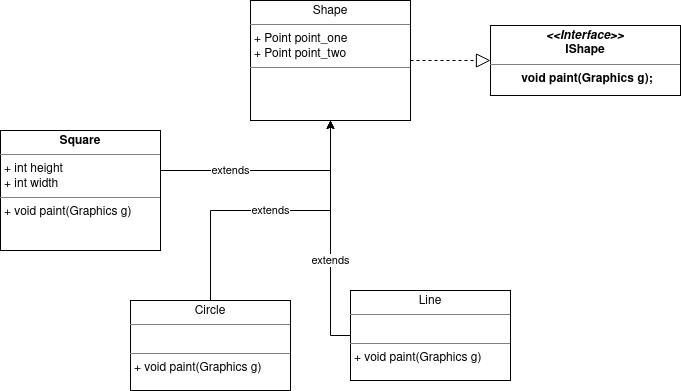

The diagram above was exported from draw.io. Its source (the exported page's mxGraphModel, read from the mxfile embedded in the PNG):
<mxGraphModel dx="1038" dy="588" grid="1" gridSize="10" guides="1" tooltips="1" connect="1" arrows="1" fold="1" page="1" pageScale="1" pageWidth="850" pageHeight="1100" math="0" shadow="0">
  <root>
    <mxCell id="0" />
    <mxCell id="1" parent="0" />
    <mxCell id="TkUXBlbO4KRqXNiO9wzE-3" value="&lt;p style=&quot;margin: 4px 0px 0px&quot; align=&quot;center&quot;&gt;&lt;b&gt;&lt;i&gt;&amp;lt;&amp;lt;Interface&amp;gt;&amp;gt;&lt;/i&gt;&lt;br&gt;IShape&lt;/b&gt;&lt;/p&gt;&lt;hr size=&quot;1&quot; align=&quot;center&quot;&gt;&lt;p style=&quot;margin: 0px ; margin-left: 4px&quot; align=&quot;center&quot;&gt;&lt;b&gt;void paint(Graphics g);&lt;br&gt;&lt;/b&gt;&lt;/p&gt;" style="verticalAlign=top;align=center;overflow=fill;fontSize=12;fontFamily=Helvetica;html=1;" vertex="1" parent="1">
      <mxGeometry x="520" y="295" width="190" height="70" as="geometry" />
    </mxCell>
    <mxCell id="TkUXBlbO4KRqXNiO9wzE-4" value="&lt;p style=&quot;margin: 0px ; margin-top: 4px ; text-align: center&quot;&gt;Shape&lt;/p&gt;&lt;hr size=&quot;1&quot;&gt;&lt;p style=&quot;margin: 0px ; margin-left: 4px&quot;&gt;+ Point point_one&lt;br&gt;+ Point point_two&lt;br&gt;&lt;/p&gt;&lt;hr size=&quot;1&quot;&gt;&lt;p style=&quot;margin: 0px ; margin-left: 4px&quot;&gt;&lt;br&gt;&lt;/p&gt;" style="verticalAlign=top;align=left;overflow=fill;fontSize=12;fontFamily=Helvetica;html=1;" vertex="1" parent="1">
      <mxGeometry x="280" y="270" width="160" height="120" as="geometry" />
    </mxCell>
    <mxCell id="TkUXBlbO4KRqXNiO9wzE-5" value="" style="endArrow=block;dashed=1;endFill=0;endSize=12;html=1;exitX=1;exitY=0.5;exitDx=0;exitDy=0;entryX=0;entryY=0.5;entryDx=0;entryDy=0;" edge="1" parent="1" source="TkUXBlbO4KRqXNiO9wzE-4" target="TkUXBlbO4KRqXNiO9wzE-3">
      <mxGeometry width="160" relative="1" as="geometry">
        <mxPoint x="340" y="310" as="sourcePoint" />
        <mxPoint x="500" y="310" as="targetPoint" />
      </mxGeometry>
    </mxCell>
    <mxCell id="TkUXBlbO4KRqXNiO9wzE-7" value="extends" style="edgeStyle=orthogonalEdgeStyle;rounded=0;orthogonalLoop=1;jettySize=auto;html=1;entryX=0.5;entryY=1;entryDx=0;entryDy=0;" edge="1" parent="1" source="TkUXBlbO4KRqXNiO9wzE-6" target="TkUXBlbO4KRqXNiO9wzE-4">
      <mxGeometry x="-0.3636" relative="1" as="geometry">
        <mxPoint x="360" y="430" as="targetPoint" />
        <Array as="points">
          <mxPoint x="360" y="440" />
        </Array>
        <mxPoint as="offset" />
      </mxGeometry>
    </mxCell>
    <mxCell id="TkUXBlbO4KRqXNiO9wzE-6" value="&lt;p style=&quot;margin: 0px ; margin-top: 4px ; text-align: center&quot;&gt;&lt;b&gt;Square&lt;/b&gt;&lt;/p&gt;&lt;hr size=&quot;1&quot;&gt;&lt;p style=&quot;margin: 0px ; margin-left: 4px&quot;&gt;+ int height&lt;/p&gt;&lt;p style=&quot;margin: 0px ; margin-left: 4px&quot;&gt;+ int width&lt;br&gt;&lt;/p&gt;&lt;hr size=&quot;1&quot;&gt;&lt;p style=&quot;margin: 0px ; margin-left: 4px&quot;&gt;+ void paint(Graphics g)&lt;br&gt;&lt;/p&gt;" style="verticalAlign=top;align=left;overflow=fill;fontSize=12;fontFamily=Helvetica;html=1;" vertex="1" parent="1">
      <mxGeometry x="30" y="400" width="160" height="120" as="geometry" />
    </mxCell>
    <mxCell id="TkUXBlbO4KRqXNiO9wzE-9" value="extends" style="edgeStyle=orthogonalEdgeStyle;rounded=0;orthogonalLoop=1;jettySize=auto;html=1;" edge="1" parent="1" source="TkUXBlbO4KRqXNiO9wzE-8" target="TkUXBlbO4KRqXNiO9wzE-4">
      <mxGeometry relative="1" as="geometry" />
    </mxCell>
    <mxCell id="TkUXBlbO4KRqXNiO9wzE-8" value="&lt;p style=&quot;margin: 0px ; margin-top: 4px ; text-align: center&quot;&gt;Circle&lt;/p&gt;&lt;hr size=&quot;1&quot;&gt;&lt;p style=&quot;margin: 0px ; margin-left: 4px&quot;&gt;&lt;br&gt;&lt;/p&gt;&lt;hr size=&quot;1&quot;&gt;&lt;p style=&quot;margin: 0px ; margin-left: 4px&quot;&gt;+ void paint(Graphics g)&lt;/p&gt;" style="verticalAlign=top;align=left;overflow=fill;fontSize=12;fontFamily=Helvetica;html=1;" vertex="1" parent="1">
      <mxGeometry x="160" y="570" width="160" height="90" as="geometry" />
    </mxCell>
    <mxCell id="TkUXBlbO4KRqXNiO9wzE-11" value="extends" style="edgeStyle=orthogonalEdgeStyle;rounded=0;orthogonalLoop=1;jettySize=auto;html=1;" edge="1" parent="1" source="TkUXBlbO4KRqXNiO9wzE-10">
      <mxGeometry x="-0.1915" relative="1" as="geometry">
        <mxPoint x="360" y="390" as="targetPoint" />
        <mxPoint as="offset" />
      </mxGeometry>
    </mxCell>
    <mxCell id="TkUXBlbO4KRqXNiO9wzE-10" value="&lt;p style=&quot;margin: 0px ; margin-top: 4px ; text-align: center&quot;&gt;Line&lt;/p&gt;&lt;hr size=&quot;1&quot;&gt;&lt;p style=&quot;margin: 0px ; margin-left: 4px&quot;&gt;&lt;br&gt;&lt;/p&gt;&lt;hr size=&quot;1&quot;&gt;&lt;p style=&quot;margin: 0px ; margin-left: 4px&quot;&gt;+ void paint(Graphics g)&lt;br&gt;&lt;/p&gt;" style="verticalAlign=top;align=left;overflow=fill;fontSize=12;fontFamily=Helvetica;html=1;" vertex="1" parent="1">
      <mxGeometry x="380" y="560" width="160" height="90" as="geometry" />
    </mxCell>
  </root>
</mxGraphModel>